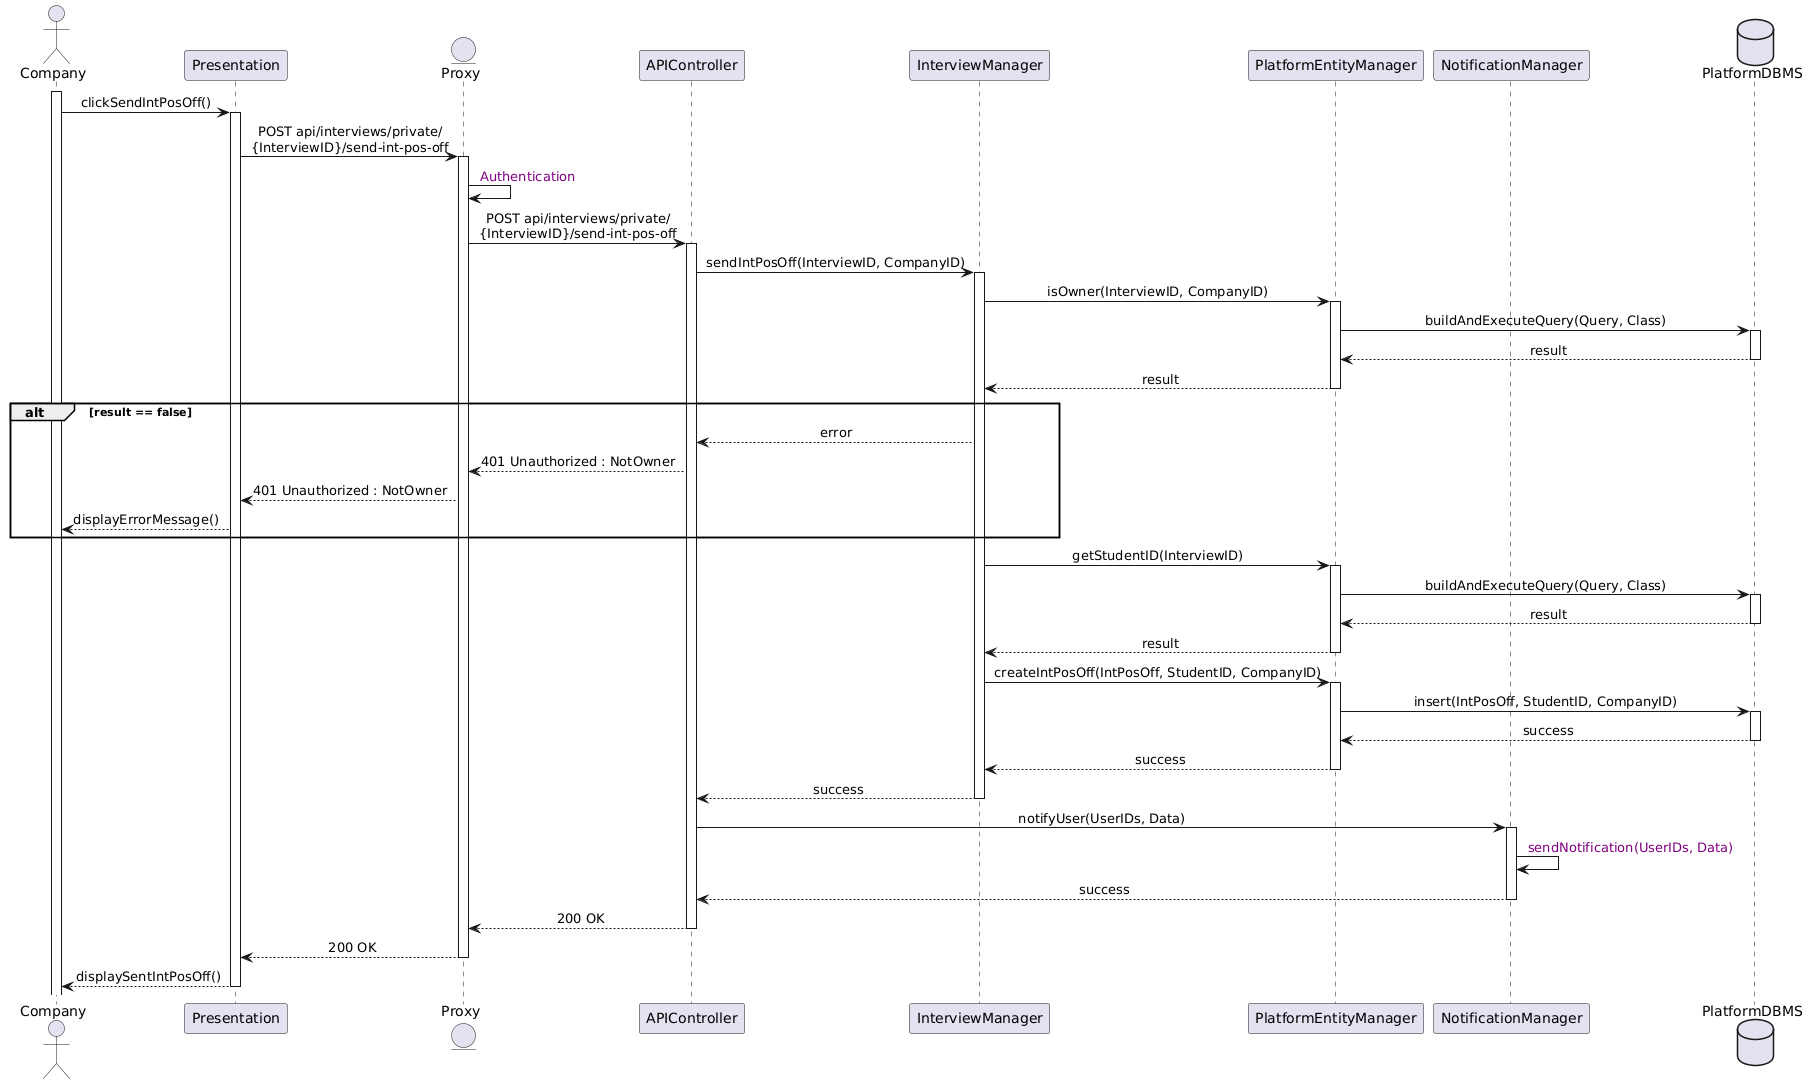

The diagram above was rendered by PlantUML. Its source (embedded in the PNG):
@startuml
skinparam sequenceMessageAlign center

actor Company
participant Presentation
entity Proxy
participant APIController
participant InterviewManager
participant PlatformEntityManager
participant NotificationManager
database PlatformDBMS

activate Company
Company -> Presentation : clickSendIntPosOff()
activate Presentation
Presentation -> Proxy : POST api/interviews/private/\n{InterviewID}/send-int-pos-off
activate Proxy
Proxy -> Proxy : <color:purple> Authentication
Proxy -> APIController : POST api/interviews/private/\n{InterviewID}/send-int-pos-off
activate APIController
APIController -> InterviewManager : sendIntPosOff(InterviewID, CompanyID)
activate InterviewManager
InterviewManager -> PlatformEntityManager : isOwner(InterviewID, CompanyID)
activate PlatformEntityManager
PlatformEntityManager -> PlatformDBMS : buildAndExecuteQuery(Query, Class)
activate PlatformDBMS
PlatformDBMS --> PlatformEntityManager : result
deactivate PlatformDBMS
PlatformEntityManager --> InterviewManager : result
deactivate PlatformEntityManager
alt result == false
InterviewManager --> APIController : error
APIController --> Proxy : 401 Unauthorized : NotOwner
Proxy --> Presentation : 401 Unauthorized : NotOwner
Presentation --> Company : displayErrorMessage()
end
InterviewManager -> PlatformEntityManager : getStudentID(InterviewID)
activate PlatformEntityManager
PlatformEntityManager -> PlatformDBMS : buildAndExecuteQuery(Query, Class)
activate PlatformDBMS
PlatformDBMS --> PlatformEntityManager : result
deactivate PlatformDBMS
PlatformEntityManager --> InterviewManager : result
deactivate PlatformEntityManager
InterviewManager -> PlatformEntityManager : createIntPosOff(IntPosOff, StudentID, CompanyID)
activate PlatformEntityManager
PlatformEntityManager -> PlatformDBMS : insert(IntPosOff, StudentID, CompanyID)
activate PlatformDBMS
PlatformDBMS --> PlatformEntityManager : success
deactivate PlatformDBMS
PlatformEntityManager --> InterviewManager : success
deactivate PlatformEntityManager
InterviewManager --> APIController : success
deactivate InterviewManager
APIController -> NotificationManager : notifyUser(UserIDs, Data)
activate NotificationManager
NotificationManager -> NotificationManager : <color:purple> sendNotification(UserIDs, Data)
NotificationManager --> APIController : success
deactivate NotificationManager
APIController --> Proxy : 200 OK
deactivate APIController
Proxy --> Presentation : 200 OK
deactivate Proxy
Presentation --> Company : displaySentIntPosOff()
deactivate Presentation
@enduml